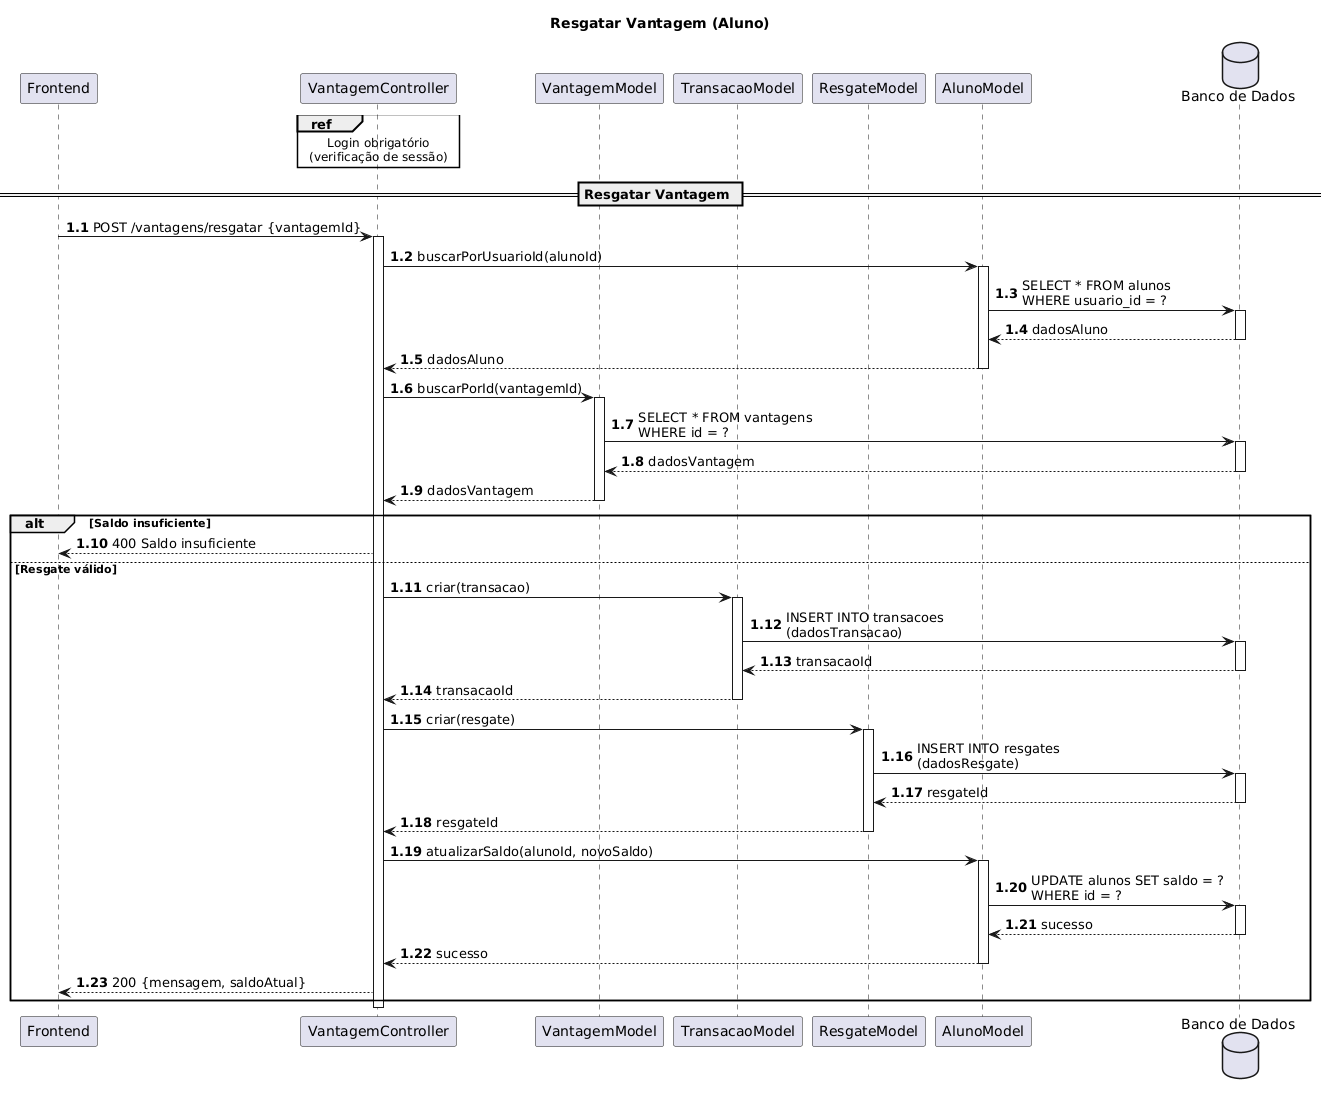

The diagram above was rendered by PlantUML. Its source (embedded in the PNG):
@startuml
title Resgatar Vantagem (Aluno)

participant "Frontend" as FE
participant "VantagemController" as VC
participant "VantagemModel" as VM
participant "TransacaoModel" as TM
participant "ResgateModel" as RM
participant "AlunoModel" as AM
database "Banco de Dados" as DB

ref over VC : Login obrigatório\n(verificação de sessão)

== Resgatar Vantagem ==
autonumber 1.1
FE -> VC: POST /vantagens/resgatar {vantagemId}
activate VC

VC -> AM: buscarPorUsuarioId(alunoId)
activate AM
AM -> DB: SELECT * FROM alunos\nWHERE usuario_id = ?
activate DB
DB --> AM: dadosAluno
deactivate DB
AM --> VC: dadosAluno
deactivate AM

VC -> VM: buscarPorId(vantagemId)
activate VM
VM -> DB: SELECT * FROM vantagens\nWHERE id = ?
activate DB
DB --> VM: dadosVantagem
deactivate DB
VM --> VC: dadosVantagem
deactivate VM

alt Saldo insuficiente
    VC --> FE: 400 Saldo insuficiente
else Resgate válido
    VC -> TM: criar(transacao)
    activate TM

    
    TM -> DB: INSERT INTO transacoes\n(dadosTransacao)
    activate DB
    DB --> TM: transacaoId
    deactivate DB
    TM --> VC: transacaoId
    deactivate TM

    VC -> RM: criar(resgate)
    activate RM
    
    
    RM -> DB: INSERT INTO resgates\n(dadosResgate)
    activate DB
    DB --> RM: resgateId
    deactivate DB
    RM --> VC: resgateId
    deactivate RM

    VC -> AM: atualizarSaldo(alunoId, novoSaldo)
    activate AM
    AM -> DB: UPDATE alunos SET saldo = ?\nWHERE id = ?
    activate DB
    DB --> AM: sucesso
    deactivate DB
    AM --> VC: sucesso
    deactivate AM

    VC --> FE: 200 {mensagem, saldoAtual}
end

deactivate VC
@enduml